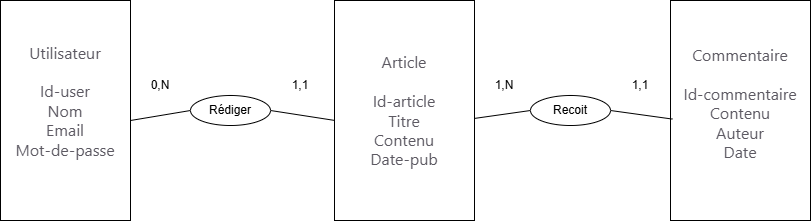

The diagram above was exported from draw.io. Its source (the exported page's mxGraphModel, read from the mxfile embedded in the PNG):
<mxGraphModel dx="786" dy="451" grid="1" gridSize="10" guides="1" tooltips="1" connect="1" arrows="1" fold="1" page="1" pageScale="1" pageWidth="827" pageHeight="1169" math="0" shadow="0">
  <root>
    <mxCell id="0" />
    <mxCell id="1" parent="0" />
    <mxCell id="2ALDN4cIP697_KpLnaYW-1" parent="1" style="rounded=0;whiteSpace=wrap;html=1;" value="&lt;span style=&quot;color: rgb(92, 89, 98); font-family: system-ui, -apple-system, blinkmacsystemfont, &amp;quot;Segoe UI&amp;quot;, roboto, &amp;quot;Helvetica Neue&amp;quot;, arial, sans-serif, &amp;quot;Segoe UI Emoji&amp;quot;; font-size: 16px; text-align: start; background-color: rgb(255, 255, 255);&quot;&gt;Utilisateur&lt;/span&gt;&lt;div&gt;&lt;div style=&quot;text-align: start;&quot;&gt;&lt;font color=&quot;#5c5962&quot; face=&quot;system-ui, -apple-system, blinkmacsystemfont, Segoe UI, roboto, Helvetica Neue, arial, sans-serif, Segoe UI Emoji&quot;&gt;&lt;span style=&quot;font-size: 16px;&quot;&gt;&lt;br&gt;&lt;/span&gt;&lt;/font&gt;&lt;/div&gt;&lt;div&gt;&lt;span style=&quot;color: rgb(92, 89, 98); font-family: system-ui, -apple-system, blinkmacsystemfont, &amp;quot;Segoe UI&amp;quot;, roboto, &amp;quot;Helvetica Neue&amp;quot;, arial, sans-serif, &amp;quot;Segoe UI Emoji&amp;quot;; font-size: 16px; text-align: start; background-color: rgb(255, 255, 255);&quot;&gt;Id-user&lt;/span&gt;&lt;/div&gt;&lt;div&gt;&lt;span style=&quot;color: rgb(92, 89, 98); font-family: system-ui, -apple-system, blinkmacsystemfont, &amp;quot;Segoe UI&amp;quot;, roboto, &amp;quot;Helvetica Neue&amp;quot;, arial, sans-serif, &amp;quot;Segoe UI Emoji&amp;quot;; font-size: 16px; text-align: start; background-color: rgb(255, 255, 255);&quot;&gt;Nom&lt;/span&gt;&lt;/div&gt;&lt;div&gt;&lt;span style=&quot;color: rgb(92, 89, 98); font-family: system-ui, -apple-system, blinkmacsystemfont, &amp;quot;Segoe UI&amp;quot;, roboto, &amp;quot;Helvetica Neue&amp;quot;, arial, sans-serif, &amp;quot;Segoe UI Emoji&amp;quot;; font-size: 16px; text-align: start; background-color: rgb(255, 255, 255);&quot;&gt;E&lt;/span&gt;&lt;span style=&quot;background-color: rgb(255, 255, 255); color: rgb(92, 89, 98); font-family: system-ui, -apple-system, blinkmacsystemfont, &amp;quot;Segoe UI&amp;quot;, roboto, &amp;quot;Helvetica Neue&amp;quot;, arial, sans-serif, &amp;quot;Segoe UI Emoji&amp;quot;; font-size: 16px; text-align: start;&quot;&gt;mail&lt;/span&gt;&lt;/div&gt;&lt;div&gt;&lt;span style=&quot;color: rgb(92, 89, 98); font-family: system-ui, -apple-system, blinkmacsystemfont, &amp;quot;Segoe UI&amp;quot;, roboto, &amp;quot;Helvetica Neue&amp;quot;, arial, sans-serif, &amp;quot;Segoe UI Emoji&amp;quot;; font-size: 16px; text-align: start; background-color: rgb(255, 255, 255);&quot;&gt;Mot-de-passe&lt;/span&gt;&lt;span style=&quot;background-color: rgb(255, 255, 255); color: rgb(92, 89, 98); font-family: system-ui, -apple-system, blinkmacsystemfont, &amp;quot;Segoe UI&amp;quot;, roboto, &amp;quot;Helvetica Neue&amp;quot;, arial, sans-serif, &amp;quot;Segoe UI Emoji&amp;quot;; font-size: 16px; text-align: start;&quot;&gt;&lt;/span&gt;&lt;/div&gt;&lt;div&gt;&lt;span style=&quot;color: rgb(92, 89, 98); font-family: system-ui, -apple-system, blinkmacsystemfont, &amp;quot;Segoe UI&amp;quot;, roboto, &amp;quot;Helvetica Neue&amp;quot;, arial, sans-serif, &amp;quot;Segoe UI Emoji&amp;quot;; font-size: 16px; text-align: start; background-color: rgb(255, 255, 255);&quot;&gt;&lt;br&gt;&lt;/span&gt;&lt;/div&gt;&lt;/div&gt;" vertex="1">
      <mxGeometry height="220" width="130" x="10" y="80" as="geometry" />
    </mxCell>
    <mxCell id="2ALDN4cIP697_KpLnaYW-2" parent="1" style="rounded=0;whiteSpace=wrap;html=1;" value="&lt;br&gt;&lt;span style=&quot;color: rgb(92, 89, 98); font-family: system-ui, -apple-system, blinkmacsystemfont, &amp;quot;Segoe UI&amp;quot;, roboto, &amp;quot;Helvetica Neue&amp;quot;, arial, sans-serif, &amp;quot;Segoe UI Emoji&amp;quot;; font-size: 16px; font-style: normal; font-variant-ligatures: normal; font-variant-caps: normal; font-weight: 400; letter-spacing: normal; orphans: 2; text-indent: 0px; text-transform: none; widows: 2; word-spacing: 0px; -webkit-text-stroke-width: 0px; white-space: normal; background-color: rgb(255, 255, 255); text-decoration-thickness: initial; text-decoration-style: initial; text-decoration-color: initial; float: none; display: inline !important;&quot;&gt;Article&lt;/span&gt;&lt;div&gt;&lt;font color=&quot;#5c5962&quot; face=&quot;system-ui, -apple-system, blinkmacsystemfont, Segoe UI, roboto, Helvetica Neue, arial, sans-serif, Segoe UI Emoji&quot;&gt;&lt;span style=&quot;font-size: 16px;&quot;&gt;&lt;br&gt;&lt;/span&gt;&lt;/font&gt;&lt;div&gt;&lt;div&gt;&lt;div style=&quot;&quot;&gt;&lt;span style=&quot;color: rgb(92, 89, 98); font-family: system-ui, -apple-system, blinkmacsystemfont, &amp;quot;Segoe UI&amp;quot;, roboto, &amp;quot;Helvetica Neue&amp;quot;, arial, sans-serif, &amp;quot;Segoe UI Emoji&amp;quot;; font-size: 16px; background-color: rgb(255, 255, 255);&quot;&gt;Id-article&lt;/span&gt;&lt;/div&gt;&lt;div style=&quot;&quot;&gt;&lt;span style=&quot;color: rgb(92, 89, 98); font-family: system-ui, -apple-system, blinkmacsystemfont, &amp;quot;Segoe UI&amp;quot;, roboto, &amp;quot;Helvetica Neue&amp;quot;, arial, sans-serif, &amp;quot;Segoe UI Emoji&amp;quot;; font-size: 16px; background-color: rgb(255, 255, 255);&quot;&gt;&lt;span style=&quot;text-align: start;&quot;&gt;Titre&lt;/span&gt;&lt;/span&gt;&lt;/div&gt;&lt;div style=&quot;&quot;&gt;&lt;span style=&quot;color: rgb(92, 89, 98); font-family: system-ui, -apple-system, blinkmacsystemfont, &amp;quot;Segoe UI&amp;quot;, roboto, &amp;quot;Helvetica Neue&amp;quot;, arial, sans-serif, &amp;quot;Segoe UI Emoji&amp;quot;; font-size: 16px; background-color: rgb(255, 255, 255);&quot;&gt;&lt;span style=&quot;text-align: start;&quot;&gt;Contenu&lt;/span&gt;&lt;span style=&quot;text-align: start;&quot;&gt;&lt;/span&gt;&lt;/span&gt;&lt;/div&gt;&lt;div style=&quot;&quot;&gt;&lt;span style=&quot;color: rgb(92, 89, 98); font-family: system-ui, -apple-system, blinkmacsystemfont, &amp;quot;Segoe UI&amp;quot;, roboto, &amp;quot;Helvetica Neue&amp;quot;, arial, sans-serif, &amp;quot;Segoe UI Emoji&amp;quot;; font-size: 16px; background-color: rgb(255, 255, 255);&quot;&gt;&lt;span style=&quot;text-align: start;&quot;&gt;Date-pub&lt;/span&gt;&lt;span style=&quot;text-align: start;&quot;&gt;&lt;/span&gt;&lt;/span&gt;&lt;/div&gt;&lt;div style=&quot;&quot;&gt;&lt;br&gt;&lt;/div&gt;&lt;/div&gt;&lt;/div&gt;&lt;/div&gt;" vertex="1">
      <mxGeometry height="220" width="140" x="344" y="80" as="geometry" />
    </mxCell>
    <mxCell id="2ALDN4cIP697_KpLnaYW-3" parent="1" style="rounded=0;whiteSpace=wrap;html=1;" value="&lt;span style=&quot;color: rgb(92, 89, 98); font-family: system-ui, -apple-system, blinkmacsystemfont, &amp;quot;Segoe UI&amp;quot;, roboto, &amp;quot;Helvetica Neue&amp;quot;, arial, sans-serif, &amp;quot;Segoe UI Emoji&amp;quot;; font-size: 16px; text-align: start; background-color: rgb(255, 255, 255);&quot;&gt;Commentaire&lt;/span&gt;&lt;div&gt;&lt;span style=&quot;color: rgb(92, 89, 98); font-family: system-ui, -apple-system, blinkmacsystemfont, &amp;quot;Segoe UI&amp;quot;, roboto, &amp;quot;Helvetica Neue&amp;quot;, arial, sans-serif, &amp;quot;Segoe UI Emoji&amp;quot;; font-size: 16px; text-align: start; background-color: rgb(255, 255, 255);&quot;&gt;&lt;br&gt;&lt;/span&gt;&lt;/div&gt;&lt;div&gt;&lt;span style=&quot;color: rgb(92, 89, 98); font-family: system-ui, -apple-system, blinkmacsystemfont, &amp;quot;Segoe UI&amp;quot;, roboto, &amp;quot;Helvetica Neue&amp;quot;, arial, sans-serif, &amp;quot;Segoe UI Emoji&amp;quot;; font-size: 16px; text-align: start; background-color: rgb(255, 255, 255);&quot;&gt;Id-commentaire&lt;/span&gt;&lt;span style=&quot;color: rgb(92, 89, 98); font-family: system-ui, -apple-system, blinkmacsystemfont, &amp;quot;Segoe UI&amp;quot;, roboto, &amp;quot;Helvetica Neue&amp;quot;, arial, sans-serif, &amp;quot;Segoe UI Emoji&amp;quot;; font-size: 16px; background-color: rgb(255, 255, 255);&quot;&gt;&lt;/span&gt;&lt;/div&gt;&lt;div&gt;&lt;span style=&quot;color: rgb(92, 89, 98); font-family: system-ui, -apple-system, blinkmacsystemfont, &amp;quot;Segoe UI&amp;quot;, roboto, &amp;quot;Helvetica Neue&amp;quot;, arial, sans-serif, &amp;quot;Segoe UI Emoji&amp;quot;; font-size: 16px; text-align: start; background-color: rgb(255, 255, 255);&quot;&gt;Contenu&lt;/span&gt;&lt;span style=&quot;color: rgb(92, 89, 98); font-family: system-ui, -apple-system, blinkmacsystemfont, &amp;quot;Segoe UI&amp;quot;, roboto, &amp;quot;Helvetica Neue&amp;quot;, arial, sans-serif, &amp;quot;Segoe UI Emoji&amp;quot;; font-size: 16px; text-align: start; background-color: rgb(255, 255, 255);&quot;&gt;&lt;/span&gt;&lt;/div&gt;&lt;div&gt;&lt;span style=&quot;color: rgb(92, 89, 98); font-family: system-ui, -apple-system, blinkmacsystemfont, &amp;quot;Segoe UI&amp;quot;, roboto, &amp;quot;Helvetica Neue&amp;quot;, arial, sans-serif, &amp;quot;Segoe UI Emoji&amp;quot;; font-size: 16px; text-align: start; background-color: rgb(255, 255, 255);&quot;&gt;A&lt;/span&gt;&lt;span style=&quot;background-color: rgb(255, 255, 255); color: rgb(92, 89, 98); font-family: system-ui, -apple-system, blinkmacsystemfont, &amp;quot;Segoe UI&amp;quot;, roboto, &amp;quot;Helvetica Neue&amp;quot;, arial, sans-serif, &amp;quot;Segoe UI Emoji&amp;quot;; font-size: 16px; text-align: start;&quot;&gt;uteur&lt;/span&gt;&lt;/div&gt;&lt;div&gt;&lt;span style=&quot;background-color: rgb(255, 255, 255); color: rgb(92, 89, 98); font-family: system-ui, -apple-system, blinkmacsystemfont, &amp;quot;Segoe UI&amp;quot;, roboto, &amp;quot;Helvetica Neue&amp;quot;, arial, sans-serif, &amp;quot;Segoe UI Emoji&amp;quot;; font-size: 16px; text-align: start;&quot;&gt;D&lt;/span&gt;&lt;span style=&quot;background-color: rgb(255, 255, 255); color: rgb(92, 89, 98); font-family: system-ui, -apple-system, blinkmacsystemfont, &amp;quot;Segoe UI&amp;quot;, roboto, &amp;quot;Helvetica Neue&amp;quot;, arial, sans-serif, &amp;quot;Segoe UI Emoji&amp;quot;; font-size: 16px; text-align: start;&quot;&gt;ate&lt;/span&gt;&lt;/div&gt;&lt;div&gt;&lt;br&gt;&lt;/div&gt;" vertex="1">
      <mxGeometry height="220" width="140" x="680" y="80" as="geometry" />
    </mxCell>
    <mxCell id="2ALDN4cIP697_KpLnaYW-6" parent="1" style="text;html=1;whiteSpace=wrap;strokeColor=none;fillColor=none;align=center;verticalAlign=middle;rounded=0;" value="1,1" vertex="1">
      <mxGeometry height="30" width="60" x="280" y="150" as="geometry" />
    </mxCell>
    <mxCell id="2ALDN4cIP697_KpLnaYW-7" parent="1" style="text;html=1;whiteSpace=wrap;strokeColor=none;fillColor=none;align=center;verticalAlign=middle;rounded=0;" value="1,N" vertex="1">
      <mxGeometry height="30" width="60" x="484" y="150" as="geometry" />
    </mxCell>
    <mxCell id="2ALDN4cIP697_KpLnaYW-9" parent="1" style="ellipse;whiteSpace=wrap;html=1;" value="Rédiger" vertex="1">
      <mxGeometry height="30" width="80" x="200" y="175" as="geometry" />
    </mxCell>
    <mxCell id="2ALDN4cIP697_KpLnaYW-10" parent="1" style="ellipse;whiteSpace=wrap;html=1;" value="Recoit" vertex="1">
      <mxGeometry height="30" width="80" x="540" y="175" as="geometry" />
    </mxCell>
    <mxCell id="2ALDN4cIP697_KpLnaYW-12" edge="1" parent="1" style="endArrow=none;html=1;rounded=0;entryX=0;entryY=0.5;entryDx=0;entryDy=0;" target="2ALDN4cIP697_KpLnaYW-9" value="">
      <mxGeometry height="50" relative="1" width="50" as="geometry">
        <mxPoint x="140" y="200" as="sourcePoint" />
        <mxPoint x="190" y="150" as="targetPoint" />
      </mxGeometry>
    </mxCell>
    <mxCell id="2ALDN4cIP697_KpLnaYW-13" edge="1" parent="1" style="endArrow=none;html=1;rounded=0;entryX=0;entryY=0.545;entryDx=0;entryDy=0;entryPerimeter=0;" target="2ALDN4cIP697_KpLnaYW-2" value="">
      <mxGeometry height="50" relative="1" width="50" as="geometry">
        <mxPoint x="280" y="190" as="sourcePoint" />
        <mxPoint x="340" y="180" as="targetPoint" />
      </mxGeometry>
    </mxCell>
    <mxCell id="2ALDN4cIP697_KpLnaYW-14" edge="1" parent="1" source="2ALDN4cIP697_KpLnaYW-2" style="endArrow=none;html=1;rounded=0;entryX=0;entryY=0.5;entryDx=0;entryDy=0;exitX=1;exitY=0.536;exitDx=0;exitDy=0;exitPerimeter=0;" target="2ALDN4cIP697_KpLnaYW-10" value="">
      <mxGeometry height="50" relative="1" width="50" as="geometry">
        <mxPoint x="480" y="195" as="sourcePoint" />
        <mxPoint x="540" y="185" as="targetPoint" />
      </mxGeometry>
    </mxCell>
    <mxCell id="2ALDN4cIP697_KpLnaYW-15" edge="1" parent="1" style="endArrow=none;html=1;rounded=0;entryX=0.014;entryY=0.539;entryDx=0;entryDy=0;entryPerimeter=0;" target="2ALDN4cIP697_KpLnaYW-3" value="">
      <mxGeometry height="50" relative="1" width="50" as="geometry">
        <mxPoint x="620" y="190" as="sourcePoint" />
        <mxPoint x="680" y="180" as="targetPoint" />
      </mxGeometry>
    </mxCell>
    <mxCell id="2ALDN4cIP697_KpLnaYW-16" parent="1" style="text;html=1;whiteSpace=wrap;strokeColor=none;fillColor=none;align=center;verticalAlign=middle;rounded=0;" value="0,N" vertex="1">
      <mxGeometry height="30" width="60" x="140" y="150" as="geometry" />
    </mxCell>
    <mxCell id="2ALDN4cIP697_KpLnaYW-17" parent="1" style="text;html=1;whiteSpace=wrap;strokeColor=none;fillColor=none;align=center;verticalAlign=middle;rounded=0;" value="1,1" vertex="1">
      <mxGeometry height="30" width="60" x="620" y="150" as="geometry" />
    </mxCell>
  </root>
</mxGraphModel>